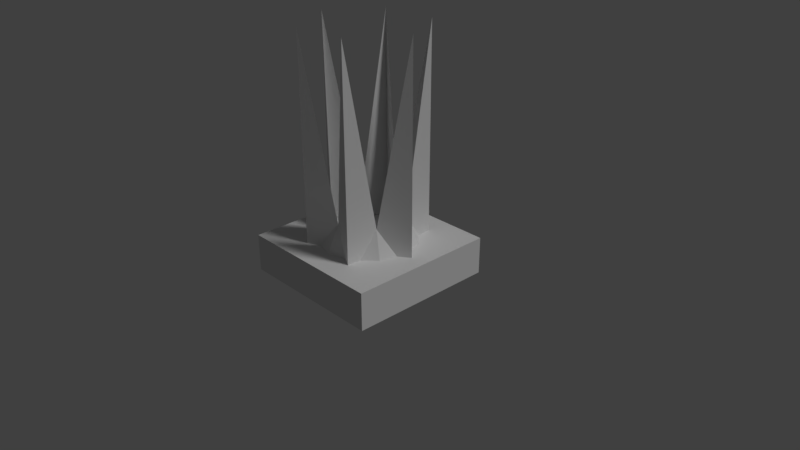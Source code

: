 # Source: popUpSpikePlus.blend  (saved by Blender 2.79.0; exported with 4.5.12 LTS)
import bpy
from mathutils import Matrix  # noqa: F401  (used for matrix-valued properties, if any)

bpy.ops.wm.read_factory_settings(use_empty=True)
scene = bpy.context.scene
scene.name = 'Scene'

# ---- collections
col_collection_1 = bpy.data.collections.new('Collection 1'); scene.collection.children.link(col_collection_1)

# ---- materials (node trees are filled in below, after node groups)
mat_placeholder = bpy.data.materials.new('placeholder')
mat_placeholder.alpha_threshold = 0.0
mat_placeholder.use_transparent_shadow = False
mat_placeholder.roughness = 0.5
mat_material = bpy.data.materials.new('Material')
mat_material.alpha_threshold = 0.0
mat_material.use_transparent_shadow = False
mat_material.roughness = 0.5
mat_material.line_color = (0.0, 0.0, 0.0, 1.0)

# ---- material node trees

# ---- world
world_world = bpy.data.worlds.new('World'); scene.world = world_world
world_world.color = (0.05088, 0.05088, 0.05088)
world_world.use_sun_shadow = False
world_world.sun_shadow_jitter_overblur = 0.0
world_world.cycles.sampling_method = 'MANUAL'

# ---- cameras
cam_camera = bpy.data.cameras.new('Camera')
cam_camera.clip_end = 100.0
cam_camera.lens = 35.0
cam_camera.sensor_width = 32.0
cam_camera.sensor_height = 18.0
cam_camera.ortho_scale = 7.314
cam_camera.dof.focus_distance = 0.0
cam_camera.dof.aperture_fstop = 128.0

# ---- lights
light_lamp = bpy.data.lights.new('Lamp', 'SUN')
light_lamp.transmission_factor = 0.0
light_lamp.cutoff_distance = 30.0
light_lamp.angle = 0.1993
light_lamp.energy = 1.0
light_lamp.shadow_buffer_clip_start = 1.001
light_lamp.shadow_soft_size = 0.1
light_lamp.shadow_cascade_max_distance = 1000.0

# ---- meshes
me_cylinder_001 = bpy.data.meshes.new('Cylinder.001')
me_cylinder_001.from_pydata([(0.0, 0.875, 0.0), (0.0, 0.5471, 0.5903), (0.4375, 0.7578, 0.0), (0.4375, 0.7578, 3.0), (0.7578, 0.4375, 0.0), (0.4738, 0.2736, 0.5903), (0.875, -3.825e-08, 0.0), (0.875, -3.825e-08, 3.0), (0.7578, -0.4375, 0.0), (0.4738, -0.2736, 0.5903), (0.4375, -0.7578, 0.0), (0.4375, -0.7578, 3.0), (1.321e-07, -0.875, 0.0), (8.261e-08, -0.5471, 0.5903), (-0.4375, -0.7578, 0.0), (-0.4375, -0.7578, 3.0), (-0.7578, -0.4375, 0.0), (-0.4738, -0.2736, 0.5903), (-0.875, -4.068e-07, 0.0), (-0.875, -4.068e-07, 3.0), (-0.7578, 0.4375, 0.0), (-0.4738, 0.2736, 0.5903), (-0.4375, 0.7578, 0.0), (-0.4375, 0.7578, 3.0)], [], [(1, 2, 0), (2, 5, 4), (5, 6, 4), (6, 9, 8), (9, 10, 8), (10, 13, 12), (13, 14, 12), (14, 17, 16), (17, 18, 16), (18, 21, 20), (21, 22, 20), (22, 1, 0), (1, 3, 2), (2, 3, 5), (5, 7, 6), (6, 7, 9), (9, 11, 10), (10, 11, 13), (13, 15, 14), (14, 15, 17), (17, 19, 18), (18, 19, 21), (21, 23, 22), (22, 23, 1)])
me_cylinder_001.materials.append(mat_placeholder)
me_cylinder_001.use_remesh_preserve_volume = False
me_cylinder_001.use_remesh_preserve_attributes = False
me_cylinder_001.use_mirror_vertex_groups = False
me_cylinder_001.update()
me_cube = bpy.data.meshes.new('Cube')
me_cube.from_pydata([(1.0, 1.0, -1.0), (1.0, -1.0, -1.0), (-1.0, -1.0, -1.0), (-1.0, 1.0, -1.0), (1.0, 1.0, 1.0), (1.0, -1.0, 1.0), (-1.0, -1.0, 1.0), (-1.0, 1.0, 1.0)], [], [(0, 1, 2, 3), (4, 7, 6, 5), (0, 4, 5, 1), (1, 5, 6, 2), (2, 6, 7, 3), (4, 0, 3, 7)])
_uv = me_cube.uv_layers.new(name='UVMap')
_uv.uv.foreach_set('vector', [0.0, 0.0, 0.0, 0.0, 0.0, 0.0, 0.0, 0.0, 0.9999, 0.9999, 0.0001002, 0.9999, 0.0, 0.5, 1.0, 0.5, 0.9999, 9.998e-05, 1.0, 0.125, 0.0, 0.125, 0.0001003, 0.0001001, 0.9999, 9.998e-05, 1.0, 0.125, 0.0, 0.125, 9.998e-05, 0.0001, 1.0, 0.0, 1.0, 0.125, 0.0, 0.125, 0.0, 0.0, 0.0, 0.125, 0.0, 0.0, 1.0, 0.0, 1.0, 0.125])
me_cube.materials.append(mat_material)
me_cube.use_remesh_preserve_volume = False
me_cube.use_remesh_preserve_attributes = False
me_cube.use_mirror_vertex_groups = False
me_cube.update()

# ---- objects
ob_cylinder_001 = bpy.data.objects.new('Cylinder.001', me_cylinder_001)
ob_cube = bpy.data.objects.new('Cube', me_cube)
ob_lamp = bpy.data.objects.new('Lamp', light_lamp)
ob_camera = bpy.data.objects.new('Camera', cam_camera)

# ---- transforms, parenting, visibility, modifiers, constraints
ob_cylinder_001.location = (0.0, 0.0, 0.0)
ob_cylinder_001.scale = (0.9, 0.9, 1.0)
ob_cylinder_001.lineart.crease_threshold = 0.0
ob_cube.location = (0.0, 0.0, 0.0)
ob_cube.scale = (1.0, 1.0, 0.25)
ob_cube.lock_rotations_4d = False
ob_cube.empty_display_type = 'ARROWS'
ob_cube.lineart.crease_threshold = 0.0
ob_lamp.location = (4.076, 1.005, 5.904)
ob_lamp.rotation_euler = (0.6503, 0.05522, 1.866)
ob_lamp.lock_rotations_4d = False
ob_lamp.empty_display_type = 'ARROWS'
ob_lamp.color = (0.0, 0.0, 0.0, 0.0)
ob_lamp.lineart.crease_threshold = 0.0
ob_camera.location = (7.481, -6.508, 5.344)
ob_camera.rotation_euler = (1.109, 0.0, 0.8149)
ob_camera.lock_rotations_4d = False
ob_camera.empty_display_type = 'ARROWS'
ob_camera.color = (0.0, 0.0, 0.0, 0.0)
ob_camera.display_type = 'WIRE'
ob_camera.lineart.crease_threshold = 0.0

# ---- collection membership
col_collection_1.objects.link(ob_cylinder_001)
col_collection_1.objects.link(ob_cube)
col_collection_1.objects.link(ob_lamp)
col_collection_1.objects.link(ob_camera)

# ---- scene / render settings (as saved in the file)
scene.camera = ob_camera
scene.frame_start = 1; scene.frame_end = 250; scene.frame_set(1)
scene.render.engine = 'BLENDER_EEVEE_NEXT'
scene.render.resolution_percentage = 50
scene.render.dither_intensity = 0.0
scene.cycles.use_denoising = False
scene.cycles.samples = 128
scene.cycles.sampling_pattern = 'TABULATED_SOBOL'
scene.cycles.use_adaptive_sampling = False
scene.cycles.use_light_tree = False
scene.cycles.blur_glossy = 0.0
scene.cycles.sample_clamp_indirect = 0.0
scene.view_settings.view_transform = 'Standard'
bpy.context.view_layer.update()
